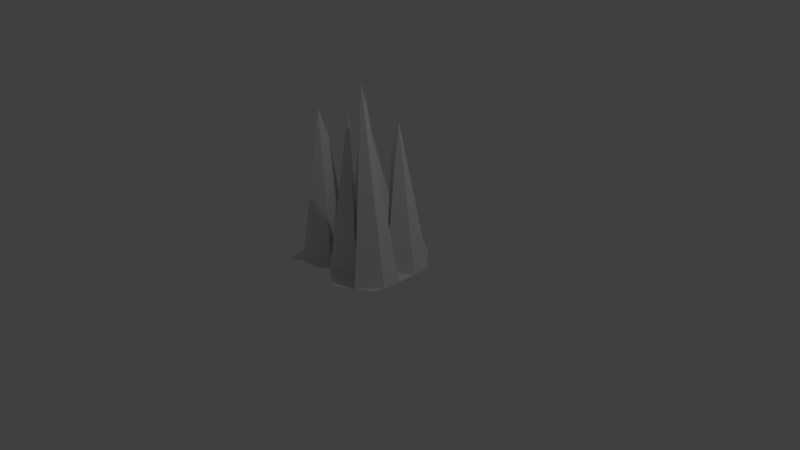 # Source: spikes.blend  (saved by Blender 2.77.0; exported with 4.5.12 LTS)
import bpy
from mathutils import Matrix  # noqa: F401  (used for matrix-valued properties, if any)

bpy.ops.wm.read_factory_settings(use_empty=True)
scene = bpy.context.scene
scene.name = 'Scene'

# ---- collections
col_collection_1 = bpy.data.collections.new('Collection 1'); scene.collection.children.link(col_collection_1)

# ---- materials (node trees are filled in below, after node groups)
mat_material = bpy.data.materials.new('Material')
mat_material.alpha_threshold = 0.0
mat_material.use_transparent_shadow = False
mat_material.roughness = 0.5
mat_material.line_color = (0.0, 0.0, 0.0, 1.0)

# ---- material node trees

# ---- world
world_world = bpy.data.worlds.new('World'); scene.world = world_world
world_world.color = (0.05088, 0.05088, 0.05088)
world_world.use_sun_shadow = False
world_world.sun_shadow_jitter_overblur = 0.0
world_world.cycles.sampling_method = 'MANUAL'

# ---- cameras
cam_camera = bpy.data.cameras.new('Camera')
cam_camera.clip_end = 100.0
cam_camera.lens = 35.0
cam_camera.sensor_width = 32.0
cam_camera.sensor_height = 18.0
cam_camera.ortho_scale = 7.314
cam_camera.dof.focus_distance = 0.0
cam_camera.dof.aperture_fstop = 128.0

# ---- lights
light_lamp = bpy.data.lights.new('Lamp', 'POINT')
light_lamp.transmission_factor = 0.0
light_lamp.cutoff_distance = 30.0
light_lamp.energy = 100.0
light_lamp.shadow_buffer_clip_start = 1.001
light_lamp.shadow_soft_size = 0.1
light_lamp.shadow_maximum_resolution = 0.006
light_lamp.use_absolute_resolution = True

# ---- meshes
me_cube = bpy.data.meshes.new('Cube')
me_cube.from_pydata([(-1.49e-07, -0.07056, 2.191), (0.2145, -0.5, 2.158), (4.47e-08, 0.5, 0.0), (0.5, -3.576e-07, 1.938), (-0.5, 0.0, 0.0), (-0.5, 0.5, 0.0), (0.5, 0.5, 0.0), (0.4444, -0.5, 2.481), (-0.3537, -0.5, 2.0), (-0.01143, -0.7145, 0.05017), (-5.215e-08, 0.25, 0.0), (0.75, -4.47e-07, 0.0), (-0.25, -8.941e-08, 0.222), (-2.459e-07, -0.25, 0.0), (0.25, -2.682e-07, 0.0), (-0.75, 8.941e-08, 0.0), (-0.5, 0.25, 0.8142), (-0.25, 0.5, 0.0), (-0.6632, 0.4038, 0.0), (0.5, 0.25, 0.2559), (0.5337, 0.3029, 0.0), (0.25, 0.5, 0.0), (0.5, -0.75, 0.0), (0.5, -0.25, 0.0), (0.75, -0.5, 0.0), (0.25, -0.5, 0.0), (-0.5, -0.75, 0.0), (-0.5, -0.25, 1.576), (-0.25, -0.5, 0.0), (-0.75, -0.5, 0.0), (-0.75, -0.25, 0.0), (-0.25, -0.25, 0.0), (-0.25, -0.75, 0.0), (0.25, -0.25, 0.9592), (0.75, -0.25, 0.0), (0.7001, -0.6172, 0.0), (0.75, 0.25, 0.0), (-0.25, 0.25, 1.496), (-0.75, 0.25, 0.0), (0.2019, 0.1471, 1.42), (0.25, -0.8736, 0.0), (-0.6459, -0.8343, 0.0)], [], [(39, 10, 0, 14), (37, 16, 4, 12), (36, 19, 3, 11), (34, 23, 7, 24), (33, 13, 1, 25), (31, 27, 8, 28), (27, 30, 29, 8), (4, 15, 30, 27), (13, 31, 28, 1), (0, 12, 31, 13), (12, 4, 27, 31), (1, 28, 32, 9), (28, 8, 26, 32), (23, 33, 25, 7), (3, 14, 33, 23), (14, 0, 13, 33), (11, 3, 23, 34), (24, 7, 22, 35), (20, 6, 19, 36), (10, 37, 12, 0), (2, 17, 37, 10), (17, 5, 16, 37), (16, 38, 15, 4), (5, 18, 38, 16), (19, 39, 14, 3), (6, 21, 39, 19), (21, 2, 10, 39), (7, 25, 40, 22), (25, 1, 9, 40), (8, 29, 41, 26)])
me_cube.materials.append(mat_material)
me_cube.use_remesh_preserve_volume = False
me_cube.use_remesh_preserve_attributes = False
me_cube.use_mirror_vertex_groups = False
me_cube.update()

# ---- objects
ob_cube = bpy.data.objects.new('Cube', me_cube)
ob_lamp = bpy.data.objects.new('Lamp', light_lamp)
ob_camera = bpy.data.objects.new('Camera', cam_camera)

# ---- transforms, parenting, visibility, modifiers, constraints
ob_cube.location = (0.0, 0.0, 0.0)
ob_cube.lock_rotations_4d = False
ob_cube.empty_display_type = 'ARROWS'
ob_cube.lineart.crease_threshold = 0.0
ob_lamp.location = (4.076, 1.005, 5.904)
ob_lamp.rotation_euler = (0.6503, 0.05522, 1.866)
ob_lamp.lock_rotations_4d = False
ob_lamp.empty_display_type = 'ARROWS'
ob_lamp.color = (0.0, 0.0, 0.0, 0.0)
ob_lamp.lineart.crease_threshold = 0.0
ob_camera.location = (7.481, -6.508, 5.344)
ob_camera.rotation_euler = (1.109, 0.01082, 0.8149)
ob_camera.lock_rotations_4d = False
ob_camera.empty_display_type = 'ARROWS'
ob_camera.color = (0.0, 0.0, 0.0, 0.0)
ob_camera.display_type = 'WIRE'
ob_camera.lineart.crease_threshold = 0.0

# ---- collection membership
col_collection_1.objects.link(ob_cube)
col_collection_1.objects.link(ob_lamp)
col_collection_1.objects.link(ob_camera)

# ---- scene / render settings (as saved in the file)
scene.camera = ob_camera
scene.frame_start = 1; scene.frame_end = 250; scene.frame_set(1)
scene.render.engine = 'BLENDER_EEVEE_NEXT'
scene.render.resolution_percentage = 50
scene.render.dither_intensity = 0.0
scene.cycles.use_denoising = False
scene.cycles.samples = 128
scene.cycles.sampling_pattern = 'TABULATED_SOBOL'
scene.cycles.light_sampling_threshold = 0.0
scene.cycles.use_adaptive_sampling = False
scene.cycles.use_light_tree = False
scene.cycles.blur_glossy = 0.0
scene.cycles.sample_clamp_indirect = 0.0
scene.view_settings.view_transform = 'Standard'
bpy.context.view_layer.update()
